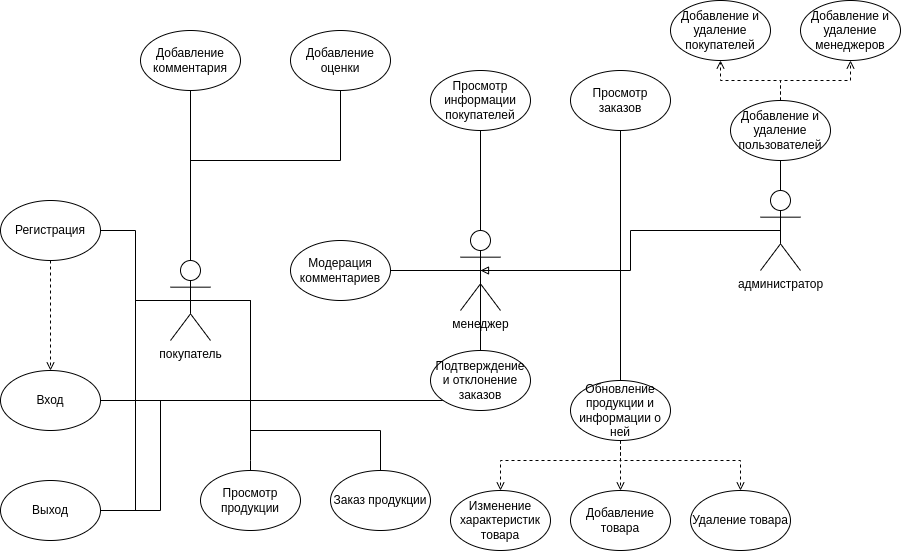

The diagram above was exported from draw.io. Its source (the exported page's mxGraphModel, read from the mxfile embedded in the PNG):
<mxGraphModel dx="2062" dy="1186" grid="1" gridSize="10" guides="1" tooltips="1" connect="1" arrows="1" fold="1" page="1" pageScale="1" pageWidth="1100" pageHeight="850" background="none" math="0" shadow="0">
  <root>
    <mxCell id="0" />
    <mxCell id="1" parent="0" />
    <mxCell id="QCrvNLqZe0F_mXFFl_VP-18" style="edgeStyle=orthogonalEdgeStyle;rounded=0;orthogonalLoop=1;jettySize=auto;html=1;exitX=0.5;exitY=0.5;exitDx=0;exitDy=0;exitPerimeter=0;endArrow=none;endFill=0;" parent="1" source="QCrvNLqZe0F_mXFFl_VP-1" target="QCrvNLqZe0F_mXFFl_VP-8" edge="1">
      <mxGeometry relative="1" as="geometry" />
    </mxCell>
    <mxCell id="QCrvNLqZe0F_mXFFl_VP-19" style="edgeStyle=orthogonalEdgeStyle;rounded=0;orthogonalLoop=1;jettySize=auto;html=1;exitX=0.5;exitY=0.5;exitDx=0;exitDy=0;exitPerimeter=0;entryX=1;entryY=0.5;entryDx=0;entryDy=0;endArrow=none;endFill=0;" parent="1" source="QCrvNLqZe0F_mXFFl_VP-1" target="QCrvNLqZe0F_mXFFl_VP-7" edge="1">
      <mxGeometry relative="1" as="geometry" />
    </mxCell>
    <mxCell id="QCrvNLqZe0F_mXFFl_VP-20" style="edgeStyle=orthogonalEdgeStyle;rounded=0;orthogonalLoop=1;jettySize=auto;html=1;exitX=0.5;exitY=0.5;exitDx=0;exitDy=0;exitPerimeter=0;entryX=0.5;entryY=0;entryDx=0;entryDy=0;endArrow=none;endFill=0;" parent="1" source="QCrvNLqZe0F_mXFFl_VP-1" target="QCrvNLqZe0F_mXFFl_VP-10" edge="1">
      <mxGeometry relative="1" as="geometry">
        <Array as="points">
          <mxPoint x="300" y="380" />
          <mxPoint x="300" y="540" />
        </Array>
      </mxGeometry>
    </mxCell>
    <mxCell id="QCrvNLqZe0F_mXFFl_VP-22" style="edgeStyle=orthogonalEdgeStyle;rounded=0;orthogonalLoop=1;jettySize=auto;html=1;exitX=0.5;exitY=0.5;exitDx=0;exitDy=0;exitPerimeter=0;entryX=0.5;entryY=1;entryDx=0;entryDy=0;endArrow=none;endFill=0;" parent="1" source="QCrvNLqZe0F_mXFFl_VP-1" target="QCrvNLqZe0F_mXFFl_VP-12" edge="1">
      <mxGeometry relative="1" as="geometry" />
    </mxCell>
    <mxCell id="QCrvNLqZe0F_mXFFl_VP-23" style="edgeStyle=orthogonalEdgeStyle;rounded=0;orthogonalLoop=1;jettySize=auto;html=1;exitX=0.5;exitY=0.5;exitDx=0;exitDy=0;exitPerimeter=0;entryX=0.5;entryY=1;entryDx=0;entryDy=0;endArrow=none;endFill=0;" parent="1" source="QCrvNLqZe0F_mXFFl_VP-1" target="QCrvNLqZe0F_mXFFl_VP-13" edge="1">
      <mxGeometry relative="1" as="geometry">
        <Array as="points">
          <mxPoint x="240" y="240" />
          <mxPoint x="390" y="240" />
        </Array>
      </mxGeometry>
    </mxCell>
    <mxCell id="QCrvNLqZe0F_mXFFl_VP-24" style="edgeStyle=orthogonalEdgeStyle;rounded=0;orthogonalLoop=1;jettySize=auto;html=1;exitX=0.5;exitY=0.5;exitDx=0;exitDy=0;exitPerimeter=0;entryX=0.5;entryY=0;entryDx=0;entryDy=0;endArrow=none;endFill=0;" parent="1" source="QCrvNLqZe0F_mXFFl_VP-1" target="QCrvNLqZe0F_mXFFl_VP-11" edge="1">
      <mxGeometry relative="1" as="geometry">
        <Array as="points">
          <mxPoint x="300" y="380" />
          <mxPoint x="300" y="510" />
          <mxPoint x="430" y="510" />
        </Array>
      </mxGeometry>
    </mxCell>
    <mxCell id="QCrvNLqZe0F_mXFFl_VP-25" style="edgeStyle=orthogonalEdgeStyle;rounded=0;orthogonalLoop=1;jettySize=auto;html=1;exitX=0.5;exitY=0.5;exitDx=0;exitDy=0;exitPerimeter=0;entryX=1;entryY=0.5;entryDx=0;entryDy=0;endArrow=none;endFill=0;" parent="1" source="QCrvNLqZe0F_mXFFl_VP-1" target="QCrvNLqZe0F_mXFFl_VP-9" edge="1">
      <mxGeometry relative="1" as="geometry" />
    </mxCell>
    <mxCell id="QCrvNLqZe0F_mXFFl_VP-1" value="покупатель&lt;br&gt;" style="shape=umlActor;verticalLabelPosition=bottom;verticalAlign=top;html=1;outlineConnect=0;" parent="1" vertex="1">
      <mxGeometry x="220" y="340" width="40" height="80" as="geometry" />
    </mxCell>
    <mxCell id="QCrvNLqZe0F_mXFFl_VP-33" style="edgeStyle=orthogonalEdgeStyle;rounded=0;orthogonalLoop=1;jettySize=auto;html=1;exitX=0.5;exitY=0.5;exitDx=0;exitDy=0;exitPerimeter=0;entryX=0.5;entryY=1;entryDx=0;entryDy=0;endArrow=none;endFill=0;" parent="1" source="QCrvNLqZe0F_mXFFl_VP-2" target="QCrvNLqZe0F_mXFFl_VP-32" edge="1">
      <mxGeometry relative="1" as="geometry" />
    </mxCell>
    <mxCell id="QCrvNLqZe0F_mXFFl_VP-34" style="edgeStyle=orthogonalEdgeStyle;rounded=0;orthogonalLoop=1;jettySize=auto;html=1;exitX=0.5;exitY=0.5;exitDx=0;exitDy=0;exitPerimeter=0;entryX=0.5;entryY=1;entryDx=0;entryDy=0;endArrow=none;endFill=0;" parent="1" source="QCrvNLqZe0F_mXFFl_VP-2" target="QCrvNLqZe0F_mXFFl_VP-30" edge="1">
      <mxGeometry relative="1" as="geometry" />
    </mxCell>
    <mxCell id="QCrvNLqZe0F_mXFFl_VP-36" style="edgeStyle=orthogonalEdgeStyle;rounded=0;orthogonalLoop=1;jettySize=auto;html=1;exitX=0.5;exitY=0.5;exitDx=0;exitDy=0;exitPerimeter=0;entryX=0.5;entryY=0;entryDx=0;entryDy=0;endArrow=none;endFill=0;" parent="1" source="QCrvNLqZe0F_mXFFl_VP-2" target="QCrvNLqZe0F_mXFFl_VP-28" edge="1">
      <mxGeometry relative="1" as="geometry" />
    </mxCell>
    <mxCell id="QCrvNLqZe0F_mXFFl_VP-37" style="edgeStyle=orthogonalEdgeStyle;rounded=0;orthogonalLoop=1;jettySize=auto;html=1;exitX=0.5;exitY=0.5;exitDx=0;exitDy=0;exitPerimeter=0;entryX=1;entryY=0.5;entryDx=0;entryDy=0;endArrow=none;endFill=0;" parent="1" source="QCrvNLqZe0F_mXFFl_VP-2" target="QCrvNLqZe0F_mXFFl_VP-29" edge="1">
      <mxGeometry relative="1" as="geometry" />
    </mxCell>
    <mxCell id="QCrvNLqZe0F_mXFFl_VP-38" style="edgeStyle=orthogonalEdgeStyle;rounded=0;orthogonalLoop=1;jettySize=auto;html=1;exitX=0.5;exitY=0.5;exitDx=0;exitDy=0;exitPerimeter=0;entryX=0.5;entryY=0;entryDx=0;entryDy=0;endArrow=none;endFill=0;" parent="1" source="QCrvNLqZe0F_mXFFl_VP-2" target="QCrvNLqZe0F_mXFFl_VP-31" edge="1">
      <mxGeometry relative="1" as="geometry" />
    </mxCell>
    <mxCell id="QCrvNLqZe0F_mXFFl_VP-60" style="edgeStyle=orthogonalEdgeStyle;rounded=0;orthogonalLoop=1;jettySize=auto;html=1;exitX=0.5;exitY=0.5;exitDx=0;exitDy=0;exitPerimeter=0;entryX=1;entryY=0.5;entryDx=0;entryDy=0;endArrow=none;endFill=0;" parent="1" source="QCrvNLqZe0F_mXFFl_VP-2" target="QCrvNLqZe0F_mXFFl_VP-7" edge="1">
      <mxGeometry relative="1" as="geometry">
        <Array as="points">
          <mxPoint x="530" y="480" />
        </Array>
      </mxGeometry>
    </mxCell>
    <mxCell id="QCrvNLqZe0F_mXFFl_VP-61" style="edgeStyle=orthogonalEdgeStyle;rounded=0;orthogonalLoop=1;jettySize=auto;html=1;exitX=0.5;exitY=0.5;exitDx=0;exitDy=0;exitPerimeter=0;entryX=1;entryY=0.5;entryDx=0;entryDy=0;endArrow=none;endFill=0;" parent="1" source="QCrvNLqZe0F_mXFFl_VP-2" target="QCrvNLqZe0F_mXFFl_VP-9" edge="1">
      <mxGeometry relative="1" as="geometry">
        <Array as="points">
          <mxPoint x="530" y="480" />
          <mxPoint x="210" y="480" />
          <mxPoint x="210" y="590" />
        </Array>
      </mxGeometry>
    </mxCell>
    <mxCell id="QCrvNLqZe0F_mXFFl_VP-2" value="менеджер" style="shape=umlActor;verticalLabelPosition=bottom;verticalAlign=top;html=1;outlineConnect=0;" parent="1" vertex="1">
      <mxGeometry x="510" y="310" width="40" height="80" as="geometry" />
    </mxCell>
    <mxCell id="QCrvNLqZe0F_mXFFl_VP-52" style="edgeStyle=orthogonalEdgeStyle;rounded=0;orthogonalLoop=1;jettySize=auto;html=1;exitX=0.5;exitY=0.5;exitDx=0;exitDy=0;exitPerimeter=0;entryX=0.5;entryY=0.5;entryDx=0;entryDy=0;entryPerimeter=0;endArrow=block;endFill=0;" parent="1" source="QCrvNLqZe0F_mXFFl_VP-3" target="QCrvNLqZe0F_mXFFl_VP-2" edge="1">
      <mxGeometry relative="1" as="geometry" />
    </mxCell>
    <mxCell id="QCrvNLqZe0F_mXFFl_VP-58" style="edgeStyle=orthogonalEdgeStyle;rounded=0;orthogonalLoop=1;jettySize=auto;html=1;exitX=0.5;exitY=0.5;exitDx=0;exitDy=0;exitPerimeter=0;entryX=0.5;entryY=1;entryDx=0;entryDy=0;endArrow=none;endFill=0;" parent="1" source="QCrvNLqZe0F_mXFFl_VP-3" target="QCrvNLqZe0F_mXFFl_VP-53" edge="1">
      <mxGeometry relative="1" as="geometry" />
    </mxCell>
    <mxCell id="QCrvNLqZe0F_mXFFl_VP-3" value="администратор&lt;br&gt;" style="shape=umlActor;verticalLabelPosition=bottom;verticalAlign=top;html=1;outlineConnect=0;" parent="1" vertex="1">
      <mxGeometry x="810" y="270" width="40" height="80" as="geometry" />
    </mxCell>
    <mxCell id="QCrvNLqZe0F_mXFFl_VP-7" value="Вход&lt;br&gt;" style="ellipse;whiteSpace=wrap;html=1;" parent="1" vertex="1">
      <mxGeometry x="50" y="450" width="100" height="60" as="geometry" />
    </mxCell>
    <mxCell id="QCrvNLqZe0F_mXFFl_VP-14" style="edgeStyle=orthogonalEdgeStyle;rounded=0;orthogonalLoop=1;jettySize=auto;html=1;entryX=0.5;entryY=0;entryDx=0;entryDy=0;dashed=1;endArrow=open;endFill=0;" parent="1" source="QCrvNLqZe0F_mXFFl_VP-8" target="QCrvNLqZe0F_mXFFl_VP-7" edge="1">
      <mxGeometry relative="1" as="geometry" />
    </mxCell>
    <mxCell id="QCrvNLqZe0F_mXFFl_VP-8" value="Регистрация" style="ellipse;whiteSpace=wrap;html=1;" parent="1" vertex="1">
      <mxGeometry x="50" y="280" width="100" height="60" as="geometry" />
    </mxCell>
    <mxCell id="QCrvNLqZe0F_mXFFl_VP-9" value="Выход" style="ellipse;whiteSpace=wrap;html=1;" parent="1" vertex="1">
      <mxGeometry x="50" y="560" width="100" height="60" as="geometry" />
    </mxCell>
    <mxCell id="QCrvNLqZe0F_mXFFl_VP-10" value="Просмотр продукции" style="ellipse;whiteSpace=wrap;html=1;" parent="1" vertex="1">
      <mxGeometry x="250" y="550" width="100" height="60" as="geometry" />
    </mxCell>
    <mxCell id="QCrvNLqZe0F_mXFFl_VP-11" value="Заказ продукции" style="ellipse;whiteSpace=wrap;html=1;" parent="1" vertex="1">
      <mxGeometry x="380" y="550" width="100" height="60" as="geometry" />
    </mxCell>
    <mxCell id="QCrvNLqZe0F_mXFFl_VP-12" value="Добавление комментария" style="ellipse;whiteSpace=wrap;html=1;" parent="1" vertex="1">
      <mxGeometry x="190" y="110" width="100" height="60" as="geometry" />
    </mxCell>
    <mxCell id="QCrvNLqZe0F_mXFFl_VP-13" value="Добавление оценки" style="ellipse;whiteSpace=wrap;html=1;" parent="1" vertex="1">
      <mxGeometry x="340" y="110" width="100" height="60" as="geometry" />
    </mxCell>
    <mxCell id="QCrvNLqZe0F_mXFFl_VP-28" value="Подтверждение и отклонение заказов" style="ellipse;whiteSpace=wrap;html=1;" parent="1" vertex="1">
      <mxGeometry x="480" y="430" width="100" height="60" as="geometry" />
    </mxCell>
    <mxCell id="QCrvNLqZe0F_mXFFl_VP-29" value="Модерация комментариев" style="ellipse;whiteSpace=wrap;html=1;" parent="1" vertex="1">
      <mxGeometry x="340" y="320" width="100" height="60" as="geometry" />
    </mxCell>
    <mxCell id="QCrvNLqZe0F_mXFFl_VP-30" value="Просмотр заказов" style="ellipse;whiteSpace=wrap;html=1;" parent="1" vertex="1">
      <mxGeometry x="620" y="150" width="100" height="60" as="geometry" />
    </mxCell>
    <mxCell id="QCrvNLqZe0F_mXFFl_VP-44" style="edgeStyle=orthogonalEdgeStyle;rounded=0;orthogonalLoop=1;jettySize=auto;html=1;exitX=0.5;exitY=1;exitDx=0;exitDy=0;entryX=0.5;entryY=0;entryDx=0;entryDy=0;endArrow=open;endFill=0;dashed=1;" parent="1" source="QCrvNLqZe0F_mXFFl_VP-31" target="QCrvNLqZe0F_mXFFl_VP-41" edge="1">
      <mxGeometry relative="1" as="geometry" />
    </mxCell>
    <mxCell id="QCrvNLqZe0F_mXFFl_VP-46" style="edgeStyle=orthogonalEdgeStyle;rounded=0;orthogonalLoop=1;jettySize=auto;html=1;exitX=0.5;exitY=1;exitDx=0;exitDy=0;entryX=0.5;entryY=0;entryDx=0;entryDy=0;endArrow=open;endFill=0;dashed=1;" parent="1" source="QCrvNLqZe0F_mXFFl_VP-31" target="QCrvNLqZe0F_mXFFl_VP-42" edge="1">
      <mxGeometry relative="1" as="geometry">
        <Array as="points">
          <mxPoint x="670" y="540" />
          <mxPoint x="550" y="540" />
        </Array>
      </mxGeometry>
    </mxCell>
    <mxCell id="QCrvNLqZe0F_mXFFl_VP-47" style="edgeStyle=orthogonalEdgeStyle;rounded=0;orthogonalLoop=1;jettySize=auto;html=1;exitX=0.5;exitY=1;exitDx=0;exitDy=0;entryX=0.5;entryY=0;entryDx=0;entryDy=0;dashed=1;endArrow=open;endFill=0;" parent="1" source="QCrvNLqZe0F_mXFFl_VP-31" target="QCrvNLqZe0F_mXFFl_VP-40" edge="1">
      <mxGeometry relative="1" as="geometry">
        <Array as="points">
          <mxPoint x="670" y="540" />
          <mxPoint x="790" y="540" />
        </Array>
      </mxGeometry>
    </mxCell>
    <mxCell id="QCrvNLqZe0F_mXFFl_VP-31" value="Обновление продукции и информации о ней" style="ellipse;whiteSpace=wrap;html=1;" parent="1" vertex="1">
      <mxGeometry x="620" y="460" width="100" height="60" as="geometry" />
    </mxCell>
    <mxCell id="QCrvNLqZe0F_mXFFl_VP-32" value="Просмотр информации покупателей" style="ellipse;whiteSpace=wrap;html=1;" parent="1" vertex="1">
      <mxGeometry x="480" y="150" width="100" height="60" as="geometry" />
    </mxCell>
    <mxCell id="QCrvNLqZe0F_mXFFl_VP-40" value="Удаление товара" style="ellipse;whiteSpace=wrap;html=1;" parent="1" vertex="1">
      <mxGeometry x="740" y="570" width="100" height="60" as="geometry" />
    </mxCell>
    <mxCell id="QCrvNLqZe0F_mXFFl_VP-41" value="Добавление товара" style="ellipse;whiteSpace=wrap;html=1;" parent="1" vertex="1">
      <mxGeometry x="620" y="570" width="100" height="60" as="geometry" />
    </mxCell>
    <mxCell id="QCrvNLqZe0F_mXFFl_VP-42" value="Изменение характеристик товара" style="ellipse;whiteSpace=wrap;html=1;" parent="1" vertex="1">
      <mxGeometry x="500" y="570" width="100" height="60" as="geometry" />
    </mxCell>
    <mxCell id="QCrvNLqZe0F_mXFFl_VP-56" style="edgeStyle=orthogonalEdgeStyle;rounded=0;orthogonalLoop=1;jettySize=auto;html=1;exitX=0.5;exitY=0;exitDx=0;exitDy=0;entryX=0.5;entryY=1;entryDx=0;entryDy=0;endArrow=open;endFill=0;dashed=1;" parent="1" source="QCrvNLqZe0F_mXFFl_VP-53" target="QCrvNLqZe0F_mXFFl_VP-55" edge="1">
      <mxGeometry relative="1" as="geometry" />
    </mxCell>
    <mxCell id="QCrvNLqZe0F_mXFFl_VP-57" style="edgeStyle=orthogonalEdgeStyle;rounded=0;orthogonalLoop=1;jettySize=auto;html=1;exitX=0.5;exitY=0;exitDx=0;exitDy=0;entryX=0.5;entryY=1;entryDx=0;entryDy=0;endArrow=open;endFill=0;dashed=1;" parent="1" source="QCrvNLqZe0F_mXFFl_VP-53" target="QCrvNLqZe0F_mXFFl_VP-54" edge="1">
      <mxGeometry relative="1" as="geometry" />
    </mxCell>
    <mxCell id="QCrvNLqZe0F_mXFFl_VP-53" value="Добавление и удаление пользователей" style="ellipse;whiteSpace=wrap;html=1;" parent="1" vertex="1">
      <mxGeometry x="780" y="180" width="100" height="60" as="geometry" />
    </mxCell>
    <mxCell id="QCrvNLqZe0F_mXFFl_VP-54" value="Добавление и удаление покупателей" style="ellipse;whiteSpace=wrap;html=1;" parent="1" vertex="1">
      <mxGeometry x="720" y="80" width="100" height="60" as="geometry" />
    </mxCell>
    <mxCell id="QCrvNLqZe0F_mXFFl_VP-55" value="Добавление и удаление менеджеров" style="ellipse;whiteSpace=wrap;html=1;" parent="1" vertex="1">
      <mxGeometry x="850" y="80" width="100" height="60" as="geometry" />
    </mxCell>
  </root>
</mxGraphModel>